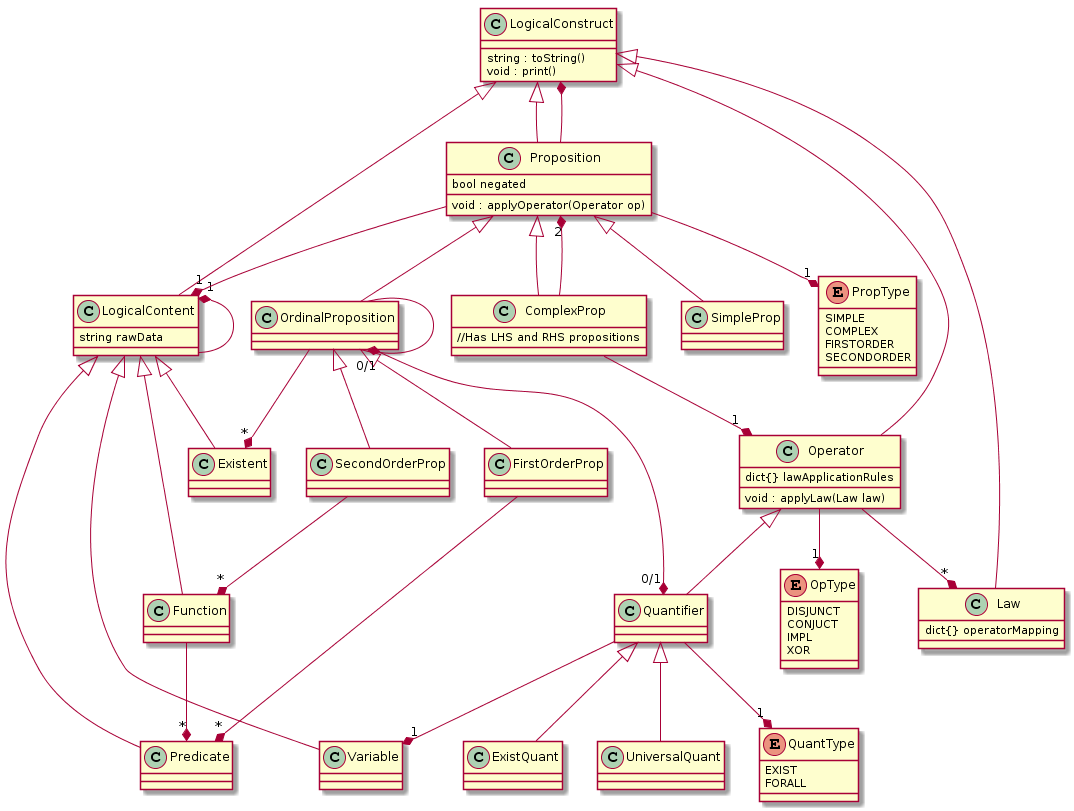

The diagram above was rendered by PlantUML. Its source (embedded in the PNG):
@startuml
LogicalConstruct <|-- LogicalContent
LogicalContent "1" *-- LogicalContent
LogicalContent <|-- Variable
LogicalContent <|-- Existent
LogicalContent <|-- Predicate
LogicalContent <|-- Function

LogicalConstruct <|-- Proposition
Proposition <|-- SimpleProp
Proposition <|-- ComplexProp
Proposition --* LogicalConstruct
Proposition --* "1" LogicalContent
Proposition --* "1" PropType
ComplexProp --* "1" Operator
ComplexProp --* "2" Proposition

Proposition <|-- OrdinalProposition
OrdinalProposition <|-- FirstOrderProp
OrdinalProposition <|-- SecondOrderProp
OrdinalProposition --* "0/1" OrdinalProposition
OrdinalProposition --* "0/1" Quantifier
OrdinalProposition --* "*" Existent
Quantifier --* "1" QuantType
Quantifier --* "1" Variable
FirstOrderProp --* "*" Predicate
SecondOrderProp --* "*" Function
Function --* "*" Predicate

LogicalConstruct <|-- Law
LogicalConstruct <|-- Operator
Operator --* "*" Law
Operator --* "1" OpType
Operator <|-- Quantifier

Quantifier <|-- ExistQuant
Quantifier <|-- UniversalQuant

enum PropType
{
	SIMPLE
    COMPLEX
    FIRSTORDER
    SECONDORDER
}

enum OpType
{
	DISJUNCT
    CONJUCT
    IMPL
    XOR
}

enum QuantType
{
	EXIST
    FORALL
}

class LogicalConstruct
{
    string : toString()
    void : print()
}

class LogicalContent 
{
	string rawData
}

class Proposition
{
	bool negated
	void : applyOperator(Operator op)
}

class SimpleProp
{

}

class ComplexProp
{
	//Has LHS and RHS propositions
}

class Operator
{
	dict{} lawApplicationRules
    void : applyLaw(Law law)
}

class Law
{
	dict{} operatorMapping
}
@enduml